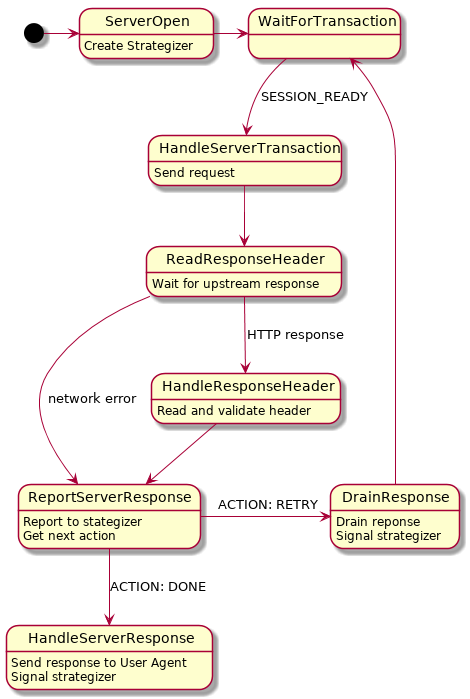

The diagram above was rendered by PlantUML. Its source (embedded in the PNG):
@startuml
[*] -> ServerOpen
ServerOpen -> WaitForTransaction
WaitForTransaction --> HandleServerTransaction : SESSION_READY
HandleServerTransaction --> ReadResponseHeader
ReadResponseHeader --> HandleResponseHeader : HTTP response
ReadResponseHeader -> ReportServerResponse : network error
ReportServerResponse -> DrainResponse : ACTION: RETRY
DrainResponse --> WaitForTransaction
HandleResponseHeader --> ReportServerResponse
ReportServerResponse --> HandleServerResponse : ACTION: DONE

state ServerOpen : Create Strategizer
HandleServerTransaction : Send request
ReadResponseHeader : Wait for upstream response
HandleResponseHeader : Read and validate header
ReportServerResponse: Report to stategizer\nGet next action
HandleServerResponse : Send response to User Agent\nSignal strategizer
DrainResponse : Drain reponse\nSignal strategizer

@enduml